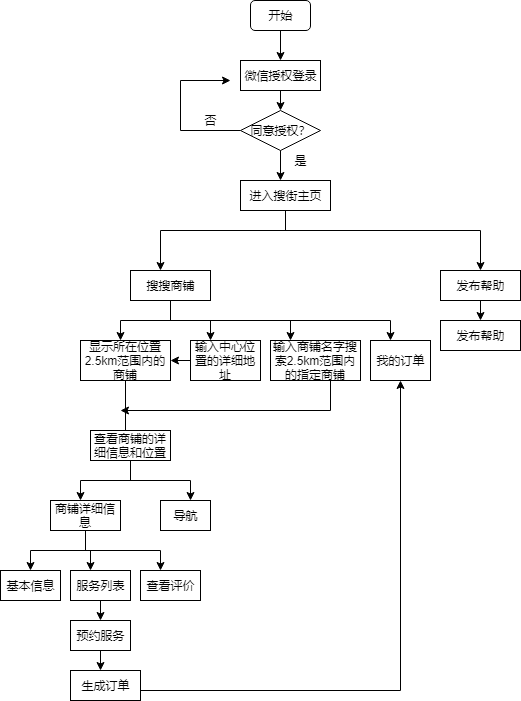

The diagram above was exported from draw.io. Its source (the exported page's mxGraphModel, read from the mxfile embedded in the PNG):
<mxGraphModel dx="840" dy="1264" grid="1" gridSize="10" guides="1" tooltips="1" connect="1" arrows="1" fold="1" page="0" pageScale="1" pageWidth="827" pageHeight="1169" math="0" shadow="0">
  <root>
    <mxCell id="0" />
    <mxCell id="1" parent="0" />
    <mxCell id="nROD-zDqSdYeQiN25RXi-1" value="开始" style="rounded=1;whiteSpace=wrap;html=1;" vertex="1" parent="1">
      <mxGeometry x="320" y="-480" width="60" height="30" as="geometry" />
    </mxCell>
    <mxCell id="nROD-zDqSdYeQiN25RXi-5" value="" style="endArrow=classic;html=1;exitX=0.5;exitY=1;exitDx=0;exitDy=0;" edge="1" parent="1" source="nROD-zDqSdYeQiN25RXi-1">
      <mxGeometry width="50" height="50" relative="1" as="geometry">
        <mxPoint x="320" y="-380" as="sourcePoint" />
        <mxPoint x="350" y="-420" as="targetPoint" />
      </mxGeometry>
    </mxCell>
    <mxCell id="nROD-zDqSdYeQiN25RXi-6" value="微信授权登录" style="rounded=0;whiteSpace=wrap;html=1;" vertex="1" parent="1">
      <mxGeometry x="310" y="-420" width="80" height="30" as="geometry" />
    </mxCell>
    <mxCell id="nROD-zDqSdYeQiN25RXi-7" value="" style="endArrow=classic;html=1;exitX=0.5;exitY=1;exitDx=0;exitDy=0;" edge="1" parent="1" source="nROD-zDqSdYeQiN25RXi-6">
      <mxGeometry width="50" height="50" relative="1" as="geometry">
        <mxPoint x="320" y="-320" as="sourcePoint" />
        <mxPoint x="350" y="-370" as="targetPoint" />
      </mxGeometry>
    </mxCell>
    <mxCell id="nROD-zDqSdYeQiN25RXi-8" value="同意授权？" style="rhombus;whiteSpace=wrap;html=1;" vertex="1" parent="1">
      <mxGeometry x="310" y="-370" width="80" height="40" as="geometry" />
    </mxCell>
    <mxCell id="nROD-zDqSdYeQiN25RXi-9" style="edgeStyle=orthogonalEdgeStyle;rounded=0;orthogonalLoop=1;jettySize=auto;html=1;exitX=0.5;exitY=1;exitDx=0;exitDy=0;" edge="1" parent="1" source="nROD-zDqSdYeQiN25RXi-8" target="nROD-zDqSdYeQiN25RXi-8">
      <mxGeometry relative="1" as="geometry" />
    </mxCell>
    <mxCell id="nROD-zDqSdYeQiN25RXi-11" value="" style="endArrow=classic;html=1;exitX=0.5;exitY=1;exitDx=0;exitDy=0;" edge="1" parent="1" source="nROD-zDqSdYeQiN25RXi-8">
      <mxGeometry width="50" height="50" relative="1" as="geometry">
        <mxPoint x="310" y="-250" as="sourcePoint" />
        <mxPoint x="350" y="-300" as="targetPoint" />
      </mxGeometry>
    </mxCell>
    <mxCell id="nROD-zDqSdYeQiN25RXi-16" value="否" style="text;html=1;strokeColor=none;fillColor=none;align=center;verticalAlign=middle;whiteSpace=wrap;rounded=0;" vertex="1" parent="1">
      <mxGeometry x="260" y="-370" width="40" height="20" as="geometry" />
    </mxCell>
    <mxCell id="nROD-zDqSdYeQiN25RXi-17" value="是" style="text;html=1;strokeColor=none;fillColor=none;align=center;verticalAlign=middle;whiteSpace=wrap;rounded=0;" vertex="1" parent="1">
      <mxGeometry x="350" y="-330" width="40" height="20" as="geometry" />
    </mxCell>
    <mxCell id="nROD-zDqSdYeQiN25RXi-18" value="进入搜街主页" style="rounded=0;whiteSpace=wrap;html=1;" vertex="1" parent="1">
      <mxGeometry x="310" y="-300" width="90" height="30" as="geometry" />
    </mxCell>
    <mxCell id="nROD-zDqSdYeQiN25RXi-19" value="" style="endArrow=none;html=1;entryX=0;entryY=0.5;entryDx=0;entryDy=0;" edge="1" parent="1" target="nROD-zDqSdYeQiN25RXi-8">
      <mxGeometry width="50" height="50" relative="1" as="geometry">
        <mxPoint x="250" y="-350" as="sourcePoint" />
        <mxPoint x="290" y="-250" as="targetPoint" />
      </mxGeometry>
    </mxCell>
    <mxCell id="nROD-zDqSdYeQiN25RXi-20" value="" style="endArrow=none;html=1;" edge="1" parent="1">
      <mxGeometry width="50" height="50" relative="1" as="geometry">
        <mxPoint x="250" y="-400" as="sourcePoint" />
        <mxPoint x="250" y="-350" as="targetPoint" />
      </mxGeometry>
    </mxCell>
    <mxCell id="nROD-zDqSdYeQiN25RXi-22" value="" style="endArrow=none;html=1;entryX=0.5;entryY=1;entryDx=0;entryDy=0;" edge="1" parent="1" target="nROD-zDqSdYeQiN25RXi-18">
      <mxGeometry width="50" height="50" relative="1" as="geometry">
        <mxPoint x="355" y="-250" as="sourcePoint" />
        <mxPoint x="290" y="-250" as="targetPoint" />
      </mxGeometry>
    </mxCell>
    <mxCell id="nROD-zDqSdYeQiN25RXi-23" value="" style="endArrow=none;html=1;" edge="1" parent="1">
      <mxGeometry width="50" height="50" relative="1" as="geometry">
        <mxPoint x="230" y="-250" as="sourcePoint" />
        <mxPoint x="550" y="-250" as="targetPoint" />
      </mxGeometry>
    </mxCell>
    <mxCell id="nROD-zDqSdYeQiN25RXi-24" value="" style="endArrow=classic;html=1;" edge="1" parent="1">
      <mxGeometry width="50" height="50" relative="1" as="geometry">
        <mxPoint x="250" y="-400" as="sourcePoint" />
        <mxPoint x="300" y="-400" as="targetPoint" />
      </mxGeometry>
    </mxCell>
    <mxCell id="nROD-zDqSdYeQiN25RXi-25" value="" style="endArrow=classic;html=1;" edge="1" parent="1">
      <mxGeometry width="50" height="50" relative="1" as="geometry">
        <mxPoint x="230" y="-250" as="sourcePoint" />
        <mxPoint x="230" y="-210" as="targetPoint" />
      </mxGeometry>
    </mxCell>
    <mxCell id="nROD-zDqSdYeQiN25RXi-26" value="搜搜商铺" style="rounded=0;whiteSpace=wrap;html=1;" vertex="1" parent="1">
      <mxGeometry x="200" y="-210" width="80" height="30" as="geometry" />
    </mxCell>
    <mxCell id="nROD-zDqSdYeQiN25RXi-27" value="" style="endArrow=none;html=1;entryX=0.5;entryY=1;entryDx=0;entryDy=0;" edge="1" parent="1" target="nROD-zDqSdYeQiN25RXi-26">
      <mxGeometry width="50" height="50" relative="1" as="geometry">
        <mxPoint x="240" y="-160" as="sourcePoint" />
        <mxPoint x="250" y="-160" as="targetPoint" />
      </mxGeometry>
    </mxCell>
    <mxCell id="nROD-zDqSdYeQiN25RXi-28" value="" style="endArrow=none;html=1;" edge="1" parent="1">
      <mxGeometry width="50" height="50" relative="1" as="geometry">
        <mxPoint x="190" y="-160" as="sourcePoint" />
        <mxPoint x="460" y="-160" as="targetPoint" />
      </mxGeometry>
    </mxCell>
    <mxCell id="nROD-zDqSdYeQiN25RXi-29" value="" style="endArrow=classic;html=1;" edge="1" parent="1">
      <mxGeometry width="50" height="50" relative="1" as="geometry">
        <mxPoint x="190" y="-160" as="sourcePoint" />
        <mxPoint x="190" y="-140" as="targetPoint" />
      </mxGeometry>
    </mxCell>
    <mxCell id="nROD-zDqSdYeQiN25RXi-30" value="显示所在位置2.5km范围内的商铺" style="rounded=0;whiteSpace=wrap;html=1;" vertex="1" parent="1">
      <mxGeometry x="150" y="-140" width="90" height="40" as="geometry" />
    </mxCell>
    <mxCell id="nROD-zDqSdYeQiN25RXi-31" value="" style="endArrow=classic;html=1;" edge="1" parent="1">
      <mxGeometry width="50" height="50" relative="1" as="geometry">
        <mxPoint x="280" y="-160" as="sourcePoint" />
        <mxPoint x="280" y="-140" as="targetPoint" />
      </mxGeometry>
    </mxCell>
    <mxCell id="nROD-zDqSdYeQiN25RXi-32" value="输入中心位置的详细地址" style="rounded=0;whiteSpace=wrap;html=1;" vertex="1" parent="1">
      <mxGeometry x="260" y="-140" width="70" height="40" as="geometry" />
    </mxCell>
    <mxCell id="nROD-zDqSdYeQiN25RXi-33" value="" style="endArrow=classic;html=1;exitX=0;exitY=0.5;exitDx=0;exitDy=0;" edge="1" parent="1" source="nROD-zDqSdYeQiN25RXi-32" target="nROD-zDqSdYeQiN25RXi-30">
      <mxGeometry width="50" height="50" relative="1" as="geometry">
        <mxPoint x="150" y="-30" as="sourcePoint" />
        <mxPoint x="200" y="-80" as="targetPoint" />
      </mxGeometry>
    </mxCell>
    <mxCell id="nROD-zDqSdYeQiN25RXi-34" value="" style="endArrow=classic;html=1;" edge="1" parent="1">
      <mxGeometry width="50" height="50" relative="1" as="geometry">
        <mxPoint x="360" y="-160" as="sourcePoint" />
        <mxPoint x="360" y="-140" as="targetPoint" />
      </mxGeometry>
    </mxCell>
    <mxCell id="nROD-zDqSdYeQiN25RXi-35" value="输入商铺名字搜索2.5km范围内的指定商铺" style="rounded=0;whiteSpace=wrap;html=1;" vertex="1" parent="1">
      <mxGeometry x="340" y="-140" width="90" height="40" as="geometry" />
    </mxCell>
    <mxCell id="nROD-zDqSdYeQiN25RXi-36" value="" style="endArrow=none;html=1;entryX=0.5;entryY=1;entryDx=0;entryDy=0;" edge="1" parent="1" target="nROD-zDqSdYeQiN25RXi-30">
      <mxGeometry width="50" height="50" relative="1" as="geometry">
        <mxPoint x="195" y="-50" as="sourcePoint" />
        <mxPoint x="200" y="-80" as="targetPoint" />
      </mxGeometry>
    </mxCell>
    <mxCell id="nROD-zDqSdYeQiN25RXi-38" value="" style="endArrow=classic;html=1;" edge="1" parent="1">
      <mxGeometry width="50" height="50" relative="1" as="geometry">
        <mxPoint x="400" y="-70" as="sourcePoint" />
        <mxPoint x="190" y="-70" as="targetPoint" />
      </mxGeometry>
    </mxCell>
    <mxCell id="nROD-zDqSdYeQiN25RXi-41" value="查看商铺的详细信息和位置" style="rounded=0;whiteSpace=wrap;html=1;" vertex="1" parent="1">
      <mxGeometry x="160" y="-50" width="80" height="30" as="geometry" />
    </mxCell>
    <mxCell id="nROD-zDqSdYeQiN25RXi-42" value="" style="endArrow=none;html=1;entryX=0.5;entryY=1;entryDx=0;entryDy=0;" edge="1" parent="1" target="nROD-zDqSdYeQiN25RXi-41">
      <mxGeometry width="50" height="50" relative="1" as="geometry">
        <mxPoint x="200" as="sourcePoint" />
        <mxPoint x="200" as="targetPoint" />
      </mxGeometry>
    </mxCell>
    <mxCell id="nROD-zDqSdYeQiN25RXi-43" value="" style="endArrow=none;html=1;" edge="1" parent="1">
      <mxGeometry width="50" height="50" relative="1" as="geometry">
        <mxPoint x="150" as="sourcePoint" />
        <mxPoint x="260" as="targetPoint" />
      </mxGeometry>
    </mxCell>
    <mxCell id="nROD-zDqSdYeQiN25RXi-44" value="" style="endArrow=classic;html=1;" edge="1" parent="1">
      <mxGeometry width="50" height="50" relative="1" as="geometry">
        <mxPoint x="150" as="sourcePoint" />
        <mxPoint x="150" y="20" as="targetPoint" />
      </mxGeometry>
    </mxCell>
    <mxCell id="nROD-zDqSdYeQiN25RXi-45" value="商铺详细信息" style="rounded=0;whiteSpace=wrap;html=1;" vertex="1" parent="1">
      <mxGeometry x="120" y="20" width="70" height="30" as="geometry" />
    </mxCell>
    <mxCell id="nROD-zDqSdYeQiN25RXi-46" value="" style="endArrow=classic;html=1;" edge="1" parent="1">
      <mxGeometry width="50" height="50" relative="1" as="geometry">
        <mxPoint x="260" as="sourcePoint" />
        <mxPoint x="260" y="20" as="targetPoint" />
      </mxGeometry>
    </mxCell>
    <mxCell id="nROD-zDqSdYeQiN25RXi-47" value="导航" style="rounded=0;whiteSpace=wrap;html=1;" vertex="1" parent="1">
      <mxGeometry x="230" y="20" width="50" height="30" as="geometry" />
    </mxCell>
    <mxCell id="nROD-zDqSdYeQiN25RXi-48" value="" style="endArrow=none;html=1;entryX=0.5;entryY=1;entryDx=0;entryDy=0;" edge="1" parent="1" target="nROD-zDqSdYeQiN25RXi-45">
      <mxGeometry width="50" height="50" relative="1" as="geometry">
        <mxPoint x="155" y="70" as="sourcePoint" />
        <mxPoint x="170" y="70" as="targetPoint" />
      </mxGeometry>
    </mxCell>
    <mxCell id="nROD-zDqSdYeQiN25RXi-49" value="" style="endArrow=none;html=1;" edge="1" parent="1">
      <mxGeometry width="50" height="50" relative="1" as="geometry">
        <mxPoint x="100" y="70" as="sourcePoint" />
        <mxPoint x="230" y="70" as="targetPoint" />
      </mxGeometry>
    </mxCell>
    <mxCell id="nROD-zDqSdYeQiN25RXi-50" value="" style="endArrow=classic;html=1;" edge="1" parent="1">
      <mxGeometry width="50" height="50" relative="1" as="geometry">
        <mxPoint x="100" y="70" as="sourcePoint" />
        <mxPoint x="100" y="90" as="targetPoint" />
      </mxGeometry>
    </mxCell>
    <mxCell id="nROD-zDqSdYeQiN25RXi-51" value="基本信息" style="rounded=0;whiteSpace=wrap;html=1;" vertex="1" parent="1">
      <mxGeometry x="70" y="90" width="60" height="30" as="geometry" />
    </mxCell>
    <mxCell id="nROD-zDqSdYeQiN25RXi-52" value="" style="endArrow=classic;html=1;" edge="1" parent="1">
      <mxGeometry width="50" height="50" relative="1" as="geometry">
        <mxPoint x="160" y="70" as="sourcePoint" />
        <mxPoint x="160" y="90" as="targetPoint" />
      </mxGeometry>
    </mxCell>
    <mxCell id="nROD-zDqSdYeQiN25RXi-53" value="服务列表" style="rounded=0;whiteSpace=wrap;html=1;" vertex="1" parent="1">
      <mxGeometry x="140" y="90" width="60" height="30" as="geometry" />
    </mxCell>
    <mxCell id="nROD-zDqSdYeQiN25RXi-54" value="" style="endArrow=classic;html=1;exitX=0.5;exitY=1;exitDx=0;exitDy=0;" edge="1" parent="1" source="nROD-zDqSdYeQiN25RXi-53">
      <mxGeometry width="50" height="50" relative="1" as="geometry">
        <mxPoint x="70" y="190" as="sourcePoint" />
        <mxPoint x="170" y="140" as="targetPoint" />
      </mxGeometry>
    </mxCell>
    <mxCell id="nROD-zDqSdYeQiN25RXi-55" value="预约服务" style="rounded=0;whiteSpace=wrap;html=1;" vertex="1" parent="1">
      <mxGeometry x="140" y="140" width="60" height="30" as="geometry" />
    </mxCell>
    <mxCell id="nROD-zDqSdYeQiN25RXi-56" value="" style="endArrow=classic;html=1;" edge="1" parent="1">
      <mxGeometry width="50" height="50" relative="1" as="geometry">
        <mxPoint x="230" y="70" as="sourcePoint" />
        <mxPoint x="230" y="90" as="targetPoint" />
      </mxGeometry>
    </mxCell>
    <mxCell id="nROD-zDqSdYeQiN25RXi-57" value="查看评价" style="rounded=0;whiteSpace=wrap;html=1;" vertex="1" parent="1">
      <mxGeometry x="210" y="90" width="60" height="30" as="geometry" />
    </mxCell>
    <mxCell id="nROD-zDqSdYeQiN25RXi-58" value="" style="endArrow=classic;html=1;exitX=0.5;exitY=1;exitDx=0;exitDy=0;" edge="1" parent="1" source="nROD-zDqSdYeQiN25RXi-55">
      <mxGeometry width="50" height="50" relative="1" as="geometry">
        <mxPoint x="70" y="240" as="sourcePoint" />
        <mxPoint x="170" y="190" as="targetPoint" />
      </mxGeometry>
    </mxCell>
    <mxCell id="nROD-zDqSdYeQiN25RXi-59" value="生成订单" style="rounded=0;whiteSpace=wrap;html=1;" vertex="1" parent="1">
      <mxGeometry x="140" y="190" width="70" height="30" as="geometry" />
    </mxCell>
    <mxCell id="nROD-zDqSdYeQiN25RXi-61" value="" style="endArrow=classic;html=1;" edge="1" parent="1">
      <mxGeometry width="50" height="50" relative="1" as="geometry">
        <mxPoint x="460" y="-160" as="sourcePoint" />
        <mxPoint x="460" y="-140" as="targetPoint" />
      </mxGeometry>
    </mxCell>
    <mxCell id="nROD-zDqSdYeQiN25RXi-62" value="" style="endArrow=none;html=1;exitX=0.667;exitY=1;exitDx=0;exitDy=0;exitPerimeter=0;" edge="1" parent="1" source="nROD-zDqSdYeQiN25RXi-35">
      <mxGeometry width="50" height="50" relative="1" as="geometry">
        <mxPoint x="70" y="290" as="sourcePoint" />
        <mxPoint x="400" y="-70" as="targetPoint" />
      </mxGeometry>
    </mxCell>
    <mxCell id="nROD-zDqSdYeQiN25RXi-63" value="我的订单" style="rounded=0;whiteSpace=wrap;html=1;" vertex="1" parent="1">
      <mxGeometry x="440" y="-140" width="60" height="40" as="geometry" />
    </mxCell>
    <mxCell id="nROD-zDqSdYeQiN25RXi-65" value="" style="endArrow=classic;html=1;entryX=0.5;entryY=1;entryDx=0;entryDy=0;" edge="1" parent="1" target="nROD-zDqSdYeQiN25RXi-63">
      <mxGeometry width="50" height="50" relative="1" as="geometry">
        <mxPoint x="470" y="210" as="sourcePoint" />
        <mxPoint x="120" y="240" as="targetPoint" />
      </mxGeometry>
    </mxCell>
    <mxCell id="nROD-zDqSdYeQiN25RXi-66" value="" style="endArrow=none;html=1;" edge="1" parent="1">
      <mxGeometry width="50" height="50" relative="1" as="geometry">
        <mxPoint x="210" y="210" as="sourcePoint" />
        <mxPoint x="470" y="210" as="targetPoint" />
      </mxGeometry>
    </mxCell>
    <mxCell id="nROD-zDqSdYeQiN25RXi-69" value="发布帮助" style="rounded=0;whiteSpace=wrap;html=1;" vertex="1" parent="1">
      <mxGeometry x="510" y="-210" width="80" height="30" as="geometry" />
    </mxCell>
    <mxCell id="nROD-zDqSdYeQiN25RXi-70" value="" style="endArrow=classic;html=1;entryX=0.5;entryY=0;entryDx=0;entryDy=0;" edge="1" parent="1" target="nROD-zDqSdYeQiN25RXi-69">
      <mxGeometry width="50" height="50" relative="1" as="geometry">
        <mxPoint x="550" y="-250" as="sourcePoint" />
        <mxPoint x="630" y="-260" as="targetPoint" />
      </mxGeometry>
    </mxCell>
    <mxCell id="nROD-zDqSdYeQiN25RXi-73" value="发布帮助" style="rounded=0;whiteSpace=wrap;html=1;" vertex="1" parent="1">
      <mxGeometry x="510" y="-160" width="80" height="30" as="geometry" />
    </mxCell>
    <mxCell id="nROD-zDqSdYeQiN25RXi-75" value="" style="endArrow=classic;html=1;exitX=0.5;exitY=1;exitDx=0;exitDy=0;entryX=0.5;entryY=0;entryDx=0;entryDy=0;" edge="1" parent="1" source="nROD-zDqSdYeQiN25RXi-69" target="nROD-zDqSdYeQiN25RXi-73">
      <mxGeometry width="50" height="50" relative="1" as="geometry">
        <mxPoint x="610" y="-90" as="sourcePoint" />
        <mxPoint x="660" y="-140" as="targetPoint" />
      </mxGeometry>
    </mxCell>
  </root>
</mxGraphModel>